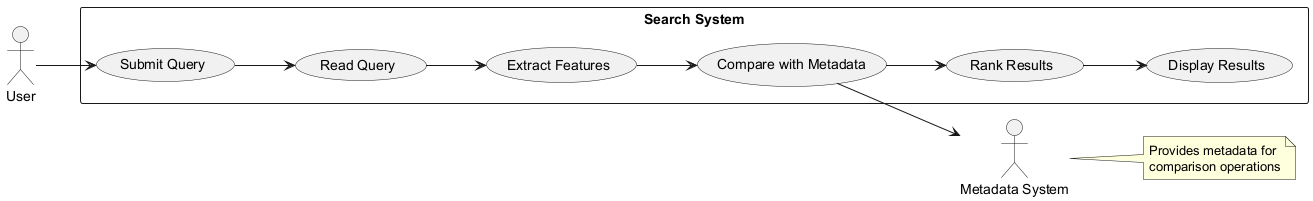

The diagram above was rendered by PlantUML. Its source (embedded in the PNG):
@startuml
left to right direction
actor User
actor "Metadata System" as MS

rectangle "Search System" {
  usecase "Submit Query" as SQ
  usecase "Read Query" as RQ
  usecase "Extract Features" as EF
  usecase "Compare with Metadata" as CM
  usecase "Rank Results" as RR
  usecase "Display Results" as DR
}

User --> SQ
SQ --> RQ
RQ --> EF
EF --> CM
CM --> RR
RR --> DR
CM --> MS

note right of MS
  Provides metadata for
  comparison operations
end note
@enduml